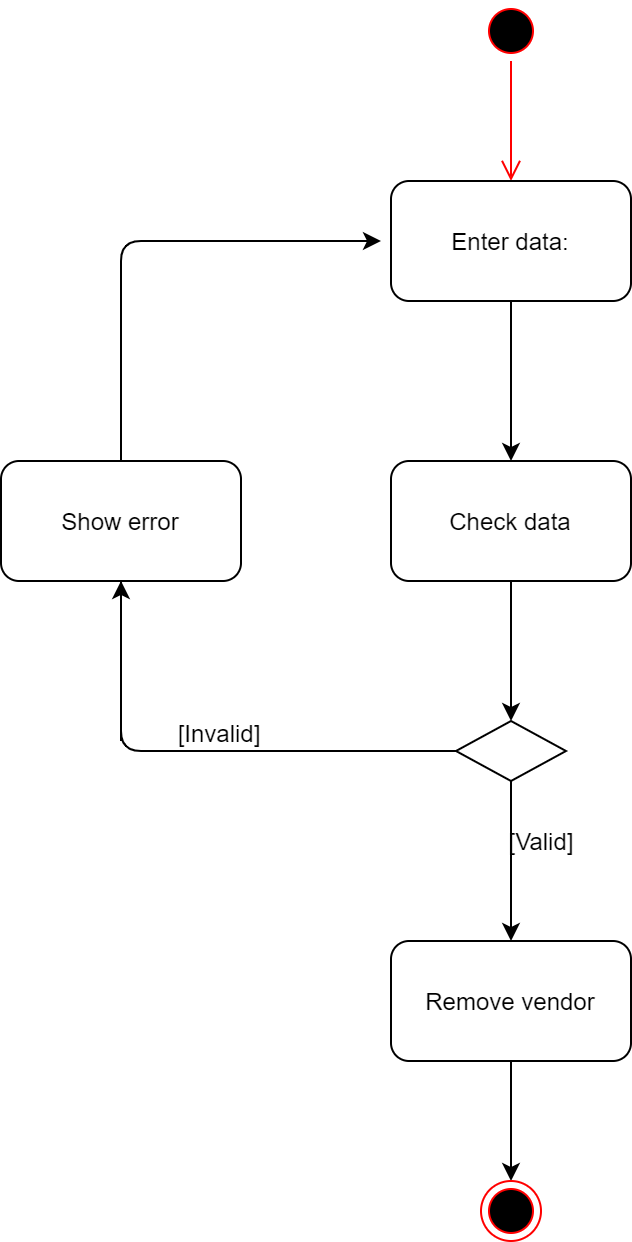

The diagram above was exported from draw.io. Its source (the exported page's mxGraphModel, read from the mxfile embedded in the PNG):
<mxGraphModel dx="868" dy="433" grid="1" gridSize="10" guides="1" tooltips="1" connect="1" arrows="1" fold="1" page="1" pageScale="1" pageWidth="827" pageHeight="1169" math="0" shadow="0">
  <root>
    <mxCell id="0" />
    <mxCell id="1" parent="0" />
    <mxCell id="vj0kE0k6ImbePKzkZda4-1" value="" style="ellipse;html=1;shape=startState;fillColor=#000000;strokeColor=#ff0000;" vertex="1" parent="1">
      <mxGeometry x="370" y="30" width="30" height="30" as="geometry" />
    </mxCell>
    <mxCell id="vj0kE0k6ImbePKzkZda4-2" value="" style="edgeStyle=orthogonalEdgeStyle;html=1;verticalAlign=bottom;endArrow=open;endSize=8;strokeColor=#ff0000;" edge="1" source="vj0kE0k6ImbePKzkZda4-1" parent="1">
      <mxGeometry relative="1" as="geometry">
        <mxPoint x="385" y="120" as="targetPoint" />
      </mxGeometry>
    </mxCell>
    <mxCell id="vj0kE0k6ImbePKzkZda4-3" value="Enter data:" style="rounded=1;whiteSpace=wrap;html=1;" vertex="1" parent="1">
      <mxGeometry x="325" y="120" width="120" height="60" as="geometry" />
    </mxCell>
    <mxCell id="vj0kE0k6ImbePKzkZda4-5" value="Check data" style="rounded=1;whiteSpace=wrap;html=1;" vertex="1" parent="1">
      <mxGeometry x="325" y="260" width="120" height="60" as="geometry" />
    </mxCell>
    <mxCell id="vj0kE0k6ImbePKzkZda4-6" value="" style="endArrow=classic;html=1;exitX=0.5;exitY=1;exitDx=0;exitDy=0;" edge="1" parent="1" source="vj0kE0k6ImbePKzkZda4-5">
      <mxGeometry width="50" height="50" relative="1" as="geometry">
        <mxPoint x="390" y="580" as="sourcePoint" />
        <mxPoint x="385" y="390" as="targetPoint" />
      </mxGeometry>
    </mxCell>
    <mxCell id="vj0kE0k6ImbePKzkZda4-7" value="" style="rhombus;whiteSpace=wrap;html=1;" vertex="1" parent="1">
      <mxGeometry x="357.5" y="390" width="55" height="30" as="geometry" />
    </mxCell>
    <mxCell id="vj0kE0k6ImbePKzkZda4-8" value="" style="endArrow=classic;html=1;exitX=0.5;exitY=1;exitDx=0;exitDy=0;" edge="1" parent="1" source="vj0kE0k6ImbePKzkZda4-7">
      <mxGeometry width="50" height="50" relative="1" as="geometry">
        <mxPoint x="390" y="480" as="sourcePoint" />
        <mxPoint x="385" y="500" as="targetPoint" />
      </mxGeometry>
    </mxCell>
    <mxCell id="vj0kE0k6ImbePKzkZda4-9" value="[Valid]" style="text;html=1;align=center;verticalAlign=middle;resizable=0;points=[];autosize=1;" vertex="1" parent="1">
      <mxGeometry x="375" y="440" width="50" height="20" as="geometry" />
    </mxCell>
    <mxCell id="vj0kE0k6ImbePKzkZda4-10" value="" style="endArrow=classic;html=1;exitX=0;exitY=0.5;exitDx=0;exitDy=0;" edge="1" parent="1" source="vj0kE0k6ImbePKzkZda4-7">
      <mxGeometry width="50" height="50" relative="1" as="geometry">
        <mxPoint x="390" y="380" as="sourcePoint" />
        <mxPoint x="320" y="150" as="targetPoint" />
        <Array as="points">
          <mxPoint x="190" y="405" />
          <mxPoint x="190" y="150" />
        </Array>
      </mxGeometry>
    </mxCell>
    <mxCell id="vj0kE0k6ImbePKzkZda4-11" value="[Invalid]" style="text;html=1;align=center;verticalAlign=middle;resizable=0;points=[];autosize=1;" vertex="1" parent="1">
      <mxGeometry x="209" y="386" width="60" height="20" as="geometry" />
    </mxCell>
    <mxCell id="vj0kE0k6ImbePKzkZda4-17" style="edgeStyle=orthogonalEdgeStyle;rounded=0;orthogonalLoop=1;jettySize=auto;html=1;exitX=0.5;exitY=1;exitDx=0;exitDy=0;" edge="1" parent="1" source="vj0kE0k6ImbePKzkZda4-12" target="vj0kE0k6ImbePKzkZda4-16">
      <mxGeometry relative="1" as="geometry" />
    </mxCell>
    <mxCell id="vj0kE0k6ImbePKzkZda4-12" value="Remove vendor" style="rounded=1;whiteSpace=wrap;html=1;" vertex="1" parent="1">
      <mxGeometry x="325" y="500" width="120" height="60" as="geometry" />
    </mxCell>
    <mxCell id="vj0kE0k6ImbePKzkZda4-13" value="Show error" style="rounded=1;whiteSpace=wrap;html=1;" vertex="1" parent="1">
      <mxGeometry x="130" y="260" width="120" height="60" as="geometry" />
    </mxCell>
    <mxCell id="vj0kE0k6ImbePKzkZda4-14" value="" style="endArrow=classic;html=1;" edge="1" parent="1">
      <mxGeometry width="50" height="50" relative="1" as="geometry">
        <mxPoint x="190" y="400" as="sourcePoint" />
        <mxPoint x="190" y="320" as="targetPoint" />
      </mxGeometry>
    </mxCell>
    <mxCell id="vj0kE0k6ImbePKzkZda4-15" value="" style="endArrow=classic;html=1;exitX=0.5;exitY=1;exitDx=0;exitDy=0;entryX=0.5;entryY=0;entryDx=0;entryDy=0;" edge="1" parent="1" source="vj0kE0k6ImbePKzkZda4-3" target="vj0kE0k6ImbePKzkZda4-5">
      <mxGeometry width="50" height="50" relative="1" as="geometry">
        <mxPoint x="390" y="380" as="sourcePoint" />
        <mxPoint x="440" y="330" as="targetPoint" />
      </mxGeometry>
    </mxCell>
    <mxCell id="vj0kE0k6ImbePKzkZda4-16" value="" style="ellipse;html=1;shape=endState;fillColor=#000000;strokeColor=#ff0000;" vertex="1" parent="1">
      <mxGeometry x="370" y="620" width="30" height="30" as="geometry" />
    </mxCell>
  </root>
</mxGraphModel>